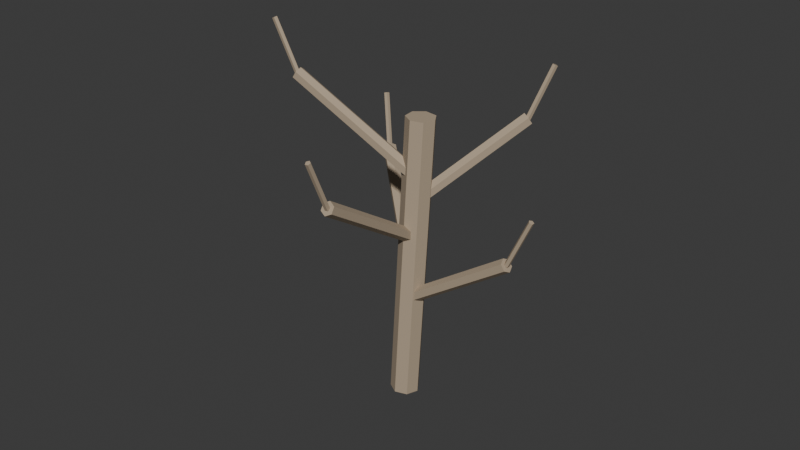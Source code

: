 # Source: dead-tree.blend  (saved by Blender 5.0.119; exported with 4.5.12 LTS)
import bpy
from mathutils import Matrix  # noqa: F401  (used for matrix-valued properties, if any)

bpy.ops.wm.read_factory_settings(use_empty=True)
scene = bpy.context.scene
scene.name = 'Scene'

# ---- collections
col_collection = bpy.data.collections.new('Collection'); scene.collection.children.link(col_collection)

# ---- materials (node trees are filled in below, after node groups)
mat_sun_bleached_wood = bpy.data.materials.new('Sun bleached wood')
mat_sun_bleached_wood.diffuse_color = (0.43, 0.34, 0.24, 1.0)

# ---- material node trees
mat_sun_bleached_wood.use_nodes = True; mat_sun_bleached_wood.node_tree.nodes.clear()
_N = mat_sun_bleached_wood.node_tree.nodes; _L = mat_sun_bleached_wood.node_tree.links
n0 = _N.new('ShaderNodeBsdfPrincipled'); n0.name = 'Principled BSDF'; n0.location = (-200, 100)
n0.inputs[0].default_value = (0.43, 0.34, 0.24, 1.0)
n0.inputs[2].default_value = 0.85
n1 = _N.new('ShaderNodeOutputMaterial'); n1.name = 'Material Output'; n1.location = (200, 100)
_L.new(n0.outputs[0], n1.inputs[0])
n1.is_active_output = True

# ---- world
world_world = bpy.data.worlds.new('World'); scene.world = world_world
world_world.use_nodes = True; world_world.node_tree.nodes.clear()
_N = world_world.node_tree.nodes; _L = world_world.node_tree.links
n0 = _N.new('ShaderNodeOutputWorld'); n0.name = 'World Output'; n0.location = (200, 100)
n1 = _N.new('ShaderNodeBackground'); n1.name = 'Background'; n1.location = (-200, 100)
n1.inputs[0].default_value = (0.05088, 0.05088, 0.05088, 1.0)
_L.new(n1.outputs[0], n0.inputs[0])
n0.is_active_output = True
world_world.color = (0.05088, 0.05088, 0.05088)
world_world.sun_shadow_jitter_overblur = 0.0

# ---- meshes
me_cylinder = bpy.data.meshes.new('Cylinder')
me_cylinder.from_pydata([(0.0, 0.19, -1.902), (0.0, 0.19, 1.902), (0.1485, 0.1185, -1.902), (0.1485, 0.1185, 1.902), (0.1852, -0.04228, -1.902), (0.1852, -0.04228, 1.902), (0.08244, -0.1712, -1.902), (0.08244, -0.1712, 1.902), (-0.08244, -0.1712, -1.902), (-0.08244, -0.1712, 1.902), (-0.1852, -0.04228, -1.902), (-0.1852, -0.04228, 1.902), (-0.1485, 0.1185, -1.902), (-0.1485, 0.1185, 1.902), (-0.01662, 0.04499, -0.4278), (-0.8043, -1.09, 0.5771), (0.03436, -0.02076, -0.4621), (-0.7533, -1.156, 0.5428), (0.006596, -0.0659, -0.5349), (-0.7811, -1.201, 0.47), (-0.07214, -0.04528, -0.5733), (-0.8598, -1.18, 0.4316), (-0.1231, 0.02047, -0.539), (-0.9108, -1.115, 0.4659), (-0.09535, 0.06561, -0.4662), (-0.883, -1.07, 0.5387), (-0.8144, -1.108, 0.5178), (-0.9808, -1.327, 1.179), (-0.7989, -1.145, 0.5094), (-0.9653, -1.364, 1.17), (-0.8292, -1.169, 0.4941), (-0.9956, -1.387, 1.155), (-0.8634, -1.146, 0.493), (-1.03, -1.364, 1.154), (-0.8543, -1.108, 0.5076), (-1.021, -1.327, 1.169), (-0.08942, 0.01114, 0.006347), (1.412, 0.4805, 0.9351), (-0.08813, 0.0906, -0.0359), (1.413, 0.56, 0.8929), (-0.04308, 0.09969, -0.1133), (1.458, 0.5691, 0.8155), (0.0006666, 0.02932, -0.1484), (1.502, 0.4987, 0.7804), (-0.0006261, -0.05013, -0.1062), (1.5, 0.4193, 0.8226), (-0.04567, -0.05923, -0.02879), (1.455, 0.4102, 0.9), (1.426, 0.4828, 0.8728), (1.717, 0.5851, 1.519), (1.439, 0.5198, 0.8609), (1.73, 0.6222, 1.507), (1.477, 0.5152, 0.8447), (1.768, 0.6175, 1.491), (1.486, 0.4753, 0.8466), (1.778, 0.5776, 1.492), (1.455, 0.4552, 0.8639), (1.746, 0.5576, 1.51), (-0.003321, 0.01886, 0.4356), (-1.275, 0.8492, 1.347), (-0.06483, -0.03649, 0.4002), (-1.337, 0.7939, 1.312), (-0.1059, -0.01474, 0.3231), (-1.378, 0.8156, 1.235), (-0.08543, 0.06236, 0.2814), (-1.357, 0.8927, 1.193), (-0.02392, 0.1177, 0.3168), (-1.296, 0.9481, 1.228), (0.01714, 0.09595, 0.3939), (-1.255, 0.9263, 1.306), (-1.288, 0.8564, 1.286), (-1.551, 1.031, 1.928), (-1.323, 0.8373, 1.276), (-1.587, 1.012, 1.919), (-1.349, 0.8647, 1.259), (-1.612, 1.039, 1.901), (-1.329, 0.9007, 1.257), (-1.592, 1.075, 1.899), (-1.292, 0.8956, 1.274), (-1.555, 1.07, 1.916), (-0.0623, 0.1104, 0.8611), (0.4665, -1.196, 1.874), (0.01926, 0.114, 0.8232), (0.548, -1.193, 1.836), (0.03718, 0.06462, 0.7501), (0.5659, -1.242, 1.763), (-0.02645, 0.01159, 0.7149), (0.5023, -1.295, 1.728), (-0.108, 0.007949, 0.7528), (0.4207, -1.299, 1.766), (-0.1259, 0.05735, 0.8259), (0.4028, -1.249, 1.839), (0.4741, -1.215, 1.814), (0.571, -1.468, 2.477), (0.5127, -1.225, 1.805), (0.6096, -1.478, 2.467), (0.5122, -1.264, 1.79), (0.609, -1.517, 2.453), (0.4732, -1.277, 1.791), (0.5701, -1.53, 2.453), (0.4497, -1.247, 1.806), (0.5466, -1.5, 2.468), (-0.06336, 0.04273, 1.297), (0.5827, 1.527, 2.177), (-0.125, 0.0939, 1.256), (0.5211, 1.578, 2.136), (-0.106, 0.1325, 1.176), (0.5401, 1.617, 2.057), (-0.02539, 0.12, 1.138), (0.6207, 1.604, 2.019), (0.03624, 0.06882, 1.18), (0.6823, 1.553, 2.06), (0.01725, 0.03018, 1.259), (0.6634, 1.514, 2.139), (0.589, 1.537, 2.114), (0.7093, 1.842, 2.75), (0.5673, 1.57, 2.102), (0.6877, 1.875, 2.739), (0.5932, 1.597, 2.085), (0.7136, 1.902, 2.721), (0.6309, 1.58, 2.086), (0.7512, 1.885, 2.722), (0.6283, 1.543, 2.104), (0.7486, 1.849, 2.74)], [], [(0, 1, 3, 2), (2, 3, 5, 4), (4, 5, 7, 6), (6, 7, 9, 8), (8, 9, 11, 10), (3, 1, 13, 11, 9, 7, 5), (10, 11, 13, 12), (12, 13, 1, 0), (0, 2, 4, 6, 8, 10, 12), (14, 15, 17, 16), (16, 17, 19, 18), (18, 19, 21, 20), (20, 21, 23, 22), (17, 15, 25, 23, 21, 19), (22, 23, 25, 24), (24, 25, 15, 14), (14, 16, 18, 20, 22, 24), (26, 27, 29, 28), (28, 29, 31, 30), (30, 31, 33, 32), (29, 27, 35, 33, 31), (32, 33, 35, 34), (34, 35, 27, 26), (26, 28, 30, 32, 34), (36, 37, 39, 38), (38, 39, 41, 40), (40, 41, 43, 42), (42, 43, 45, 44), (39, 37, 47, 45, 43, 41), (44, 45, 47, 46), (46, 47, 37, 36), (36, 38, 40, 42, 44, 46), (48, 49, 51, 50), (50, 51, 53, 52), (52, 53, 55, 54), (51, 49, 57, 55, 53), (54, 55, 57, 56), (56, 57, 49, 48), (48, 50, 52, 54, 56), (58, 59, 61, 60), (60, 61, 63, 62), (62, 63, 65, 64), (64, 65, 67, 66), (61, 59, 69, 67, 65, 63), (66, 67, 69, 68), (68, 69, 59, 58), (58, 60, 62, 64, 66, 68), (70, 71, 73, 72), (72, 73, 75, 74), (74, 75, 77, 76), (73, 71, 79, 77, 75), (76, 77, 79, 78), (78, 79, 71, 70), (70, 72, 74, 76, 78), (80, 81, 83, 82), (82, 83, 85, 84), (84, 85, 87, 86), (86, 87, 89, 88), (83, 81, 91, 89, 87, 85), (88, 89, 91, 90), (90, 91, 81, 80), (80, 82, 84, 86, 88, 90), (92, 93, 95, 94), (94, 95, 97, 96), (96, 97, 99, 98), (95, 93, 101, 99, 97), (98, 99, 101, 100), (100, 101, 93, 92), (92, 94, 96, 98, 100), (102, 103, 105, 104), (104, 105, 107, 106), (106, 107, 109, 108), (108, 109, 111, 110), (105, 103, 113, 111, 109, 107), (110, 111, 113, 112), (112, 113, 103, 102), (102, 104, 106, 108, 110, 112), (114, 115, 117, 116), (116, 117, 119, 118), (118, 119, 121, 120), (117, 115, 123, 121, 119), (120, 121, 123, 122), (122, 123, 115, 114), (114, 116, 118, 120, 122)])
_uv = me_cylinder.uv_layers.new(name='UVMap')
_uv.uv.foreach_set('vector', [1.0, 0.5, 1.0, 1.0, 0.8571, 1.0, 0.8571, 0.5, 0.8571, 0.5, 0.8571, 1.0, 0.7143, 1.0, 0.7143, 0.5, 0.7143, 0.5, 0.7143, 1.0, 0.5714, 1.0, 0.5714, 0.5, 0.5714, 0.5, 0.5714, 1.0, 0.4286, 1.0, 0.4286, 0.5, 0.4286, 0.5, 0.4286, 1.0, 0.2857, 1.0, 0.2857, 0.5, 0.4376, 0.3996, 0.25, 0.49, 0.06236, 0.3996, 0.01602, 0.1966, 0.1459, 0.03377, 0.3541, 0.03377, 0.484, 0.1966, 0.2857, 0.5, 0.2857, 1.0, 0.1429, 1.0, 0.1429, 0.5, 0.1429, 0.5, 0.1429, 1.0, 2.98e-08, 1.0, 2.98e-08, 0.5, 0.75, 0.49, 0.9376, 0.3996, 0.984, 0.1966, 0.8541, 0.03377, 0.6459, 0.03377, 0.516, 0.1966, 0.5624, 0.3996, 1.0, 0.5, 1.0, 1.0, 0.8333, 1.0, 0.8333, 0.5, 0.8333, 0.5, 0.8333, 1.0, 0.6667, 1.0, 0.6667, 0.5, 0.6667, 0.5, 0.6667, 1.0, 0.5, 1.0, 0.5, 0.5, 0.5, 0.5, 0.5, 1.0, 0.3333, 1.0, 0.3333, 0.5, 0.4578, 0.37, 0.25, 0.49, 0.04215, 0.37, 0.04215, 0.13, 0.25, 0.01, 0.4578, 0.13, 0.3333, 0.5, 0.3333, 1.0, 0.1667, 1.0, 0.1667, 0.5, 0.1667, 0.5, 0.1667, 1.0, -8.941e-08, 1.0, -8.941e-08, 0.5, 0.75, 0.49, 0.9578, 0.37, 0.9578, 0.13, 0.75, 0.01, 0.5422, 0.13, 0.5422, 0.37, 1.0, 0.5, 1.0, 1.0, 0.8, 1.0, 0.8, 0.5, 0.8, 0.5, 0.8, 1.0, 0.6, 1.0, 0.6, 0.5, 0.6, 0.5, 0.6, 1.0, 0.4, 1.0, 0.4, 0.5, 0.4783, 0.3242, 0.25, 0.49, 0.02175, 0.3242, 0.1089, 0.05584, 0.3911, 0.05584, 0.4, 0.5, 0.4, 1.0, 0.2, 1.0, 0.2, 0.5, 0.2, 0.5, 0.2, 1.0, 2.98e-08, 1.0, 2.98e-08, 0.5, 0.75, 0.49, 0.9783, 0.3242, 0.8911, 0.05584, 0.6089, 0.05584, 0.5217, 0.3242, 1.0, 0.5, 1.0, 1.0, 0.8333, 1.0, 0.8333, 0.5, 0.8333, 0.5, 0.8333, 1.0, 0.6667, 1.0, 0.6667, 0.5, 0.6667, 0.5, 0.6667, 1.0, 0.5, 1.0, 0.5, 0.5, 0.5, 0.5, 0.5, 1.0, 0.3333, 1.0, 0.3333, 0.5, 0.4578, 0.37, 0.25, 0.49, 0.04215, 0.37, 0.04215, 0.13, 0.25, 0.01, 0.4578, 0.13, 0.3333, 0.5, 0.3333, 1.0, 0.1667, 1.0, 0.1667, 0.5, 0.1667, 0.5, 0.1667, 1.0, -8.941e-08, 1.0, -8.941e-08, 0.5, 0.75, 0.49, 0.9578, 0.37, 0.9578, 0.13, 0.75, 0.01, 0.5422, 0.13, 0.5422, 0.37, 1.0, 0.5, 1.0, 1.0, 0.8, 1.0, 0.8, 0.5, 0.8, 0.5, 0.8, 1.0, 0.6, 1.0, 0.6, 0.5, 0.6, 0.5, 0.6, 1.0, 0.4, 1.0, 0.4, 0.5, 0.4783, 0.3242, 0.25, 0.49, 0.02175, 0.3242, 0.1089, 0.05584, 0.3911, 0.05584, 0.4, 0.5, 0.4, 1.0, 0.2, 1.0, 0.2, 0.5, 0.2, 0.5, 0.2, 1.0, 2.98e-08, 1.0, 2.98e-08, 0.5, 0.75, 0.49, 0.9783, 0.3242, 0.8911, 0.05584, 0.6089, 0.05584, 0.5217, 0.3242, 1.0, 0.5, 1.0, 1.0, 0.8333, 1.0, 0.8333, 0.5, 0.8333, 0.5, 0.8333, 1.0, 0.6667, 1.0, 0.6667, 0.5, 0.6667, 0.5, 0.6667, 1.0, 0.5, 1.0, 0.5, 0.5, 0.5, 0.5, 0.5, 1.0, 0.3333, 1.0, 0.3333, 0.5, 0.4578, 0.37, 0.25, 0.49, 0.04215, 0.37, 0.04215, 0.13, 0.25, 0.01, 0.4578, 0.13, 0.3333, 0.5, 0.3333, 1.0, 0.1667, 1.0, 0.1667, 0.5, 0.1667, 0.5, 0.1667, 1.0, -8.941e-08, 1.0, -8.941e-08, 0.5, 0.75, 0.49, 0.9578, 0.37, 0.9578, 0.13, 0.75, 0.01, 0.5422, 0.13, 0.5422, 0.37, 1.0, 0.5, 1.0, 1.0, 0.8, 1.0, 0.8, 0.5, 0.8, 0.5, 0.8, 1.0, 0.6, 1.0, 0.6, 0.5, 0.6, 0.5, 0.6, 1.0, 0.4, 1.0, 0.4, 0.5, 0.4783, 0.3242, 0.25, 0.49, 0.02175, 0.3242, 0.1089, 0.05584, 0.3911, 0.05584, 0.4, 0.5, 0.4, 1.0, 0.2, 1.0, 0.2, 0.5, 0.2, 0.5, 0.2, 1.0, 2.98e-08, 1.0, 2.98e-08, 0.5, 0.75, 0.49, 0.9783, 0.3242, 0.8911, 0.05584, 0.6089, 0.05584, 0.5217, 0.3242, 1.0, 0.5, 1.0, 1.0, 0.8333, 1.0, 0.8333, 0.5, 0.8333, 0.5, 0.8333, 1.0, 0.6667, 1.0, 0.6667, 0.5, 0.6667, 0.5, 0.6667, 1.0, 0.5, 1.0, 0.5, 0.5, 0.5, 0.5, 0.5, 1.0, 0.3333, 1.0, 0.3333, 0.5, 0.4578, 0.37, 0.25, 0.49, 0.04215, 0.37, 0.04215, 0.13, 0.25, 0.01, 0.4578, 0.13, 0.3333, 0.5, 0.3333, 1.0, 0.1667, 1.0, 0.1667, 0.5, 0.1667, 0.5, 0.1667, 1.0, -8.941e-08, 1.0, -8.941e-08, 0.5, 0.75, 0.49, 0.9578, 0.37, 0.9578, 0.13, 0.75, 0.01, 0.5422, 0.13, 0.5422, 0.37, 1.0, 0.5, 1.0, 1.0, 0.8, 1.0, 0.8, 0.5, 0.8, 0.5, 0.8, 1.0, 0.6, 1.0, 0.6, 0.5, 0.6, 0.5, 0.6, 1.0, 0.4, 1.0, 0.4, 0.5, 0.4783, 0.3242, 0.25, 0.49, 0.02175, 0.3242, 0.1089, 0.05584, 0.3911, 0.05584, 0.4, 0.5, 0.4, 1.0, 0.2, 1.0, 0.2, 0.5, 0.2, 0.5, 0.2, 1.0, 2.98e-08, 1.0, 2.98e-08, 0.5, 0.75, 0.49, 0.9783, 0.3242, 0.8911, 0.05584, 0.6089, 0.05584, 0.5217, 0.3242, 1.0, 0.5, 1.0, 1.0, 0.8333, 1.0, 0.8333, 0.5, 0.8333, 0.5, 0.8333, 1.0, 0.6667, 1.0, 0.6667, 0.5, 0.6667, 0.5, 0.6667, 1.0, 0.5, 1.0, 0.5, 0.5, 0.5, 0.5, 0.5, 1.0, 0.3333, 1.0, 0.3333, 0.5, 0.4578, 0.37, 0.25, 0.49, 0.04215, 0.37, 0.04215, 0.13, 0.25, 0.01, 0.4578, 0.13, 0.3333, 0.5, 0.3333, 1.0, 0.1667, 1.0, 0.1667, 0.5, 0.1667, 0.5, 0.1667, 1.0, -8.941e-08, 1.0, -8.941e-08, 0.5, 0.75, 0.49, 0.9578, 0.37, 0.9578, 0.13, 0.75, 0.01, 0.5422, 0.13, 0.5422, 0.37, 1.0, 0.5, 1.0, 1.0, 0.8, 1.0, 0.8, 0.5, 0.8, 0.5, 0.8, 1.0, 0.6, 1.0, 0.6, 0.5, 0.6, 0.5, 0.6, 1.0, 0.4, 1.0, 0.4, 0.5, 0.4783, 0.3242, 0.25, 0.49, 0.02175, 0.3242, 0.1089, 0.05584, 0.3911, 0.05584, 0.4, 0.5, 0.4, 1.0, 0.2, 1.0, 0.2, 0.5, 0.2, 0.5, 0.2, 1.0, 2.98e-08, 1.0, 2.98e-08, 0.5, 0.75, 0.49, 0.9783, 0.3242, 0.8911, 0.05584, 0.6089, 0.05584, 0.5217, 0.3242])
me_cylinder.materials.append(mat_sun_bleached_wood)
me_cylinder.update()

# ---- objects
ob_twisted_bole = bpy.data.objects.new('Twisted bole', me_cylinder)

# ---- transforms, parenting, visibility, modifiers, constraints
ob_twisted_bole.location = (0.075, 0.05, 1.9)
ob_twisted_bole.rotation_euler = (0.04741, -3.867e-07, 2.159)

# ---- collection membership
col_collection.objects.link(ob_twisted_bole)

# ---- scene / render settings (as saved in the file)
scene.frame_start = 1; scene.frame_end = 250; scene.frame_set(1)
scene.render.engine = 'BLENDER_EEVEE_NEXT'
scene.render.bake_bias = 0.0
scene.render.bake_samples = 0
scene.cycles.sampling_pattern = 'TABULATED_SOBOL'
scene.eevee.use_volume_custom_range = False
bpy.context.view_layer.update()

# ---- added for rendering (the .blend has no active camera and no usable light): camera, sun
cam_auto = bpy.data.cameras.new('AutoCamera')
cam_auto.lens = 50.0
cam_auto.sensor_width = 36.0
cam_auto.clip_end = 1000.0
ob_auto_camera = bpy.data.objects.new('AutoCamera', cam_auto)
scene.collection.objects.link(ob_auto_camera)
ob_auto_camera.location = (7.67425, -9.31261, 8.55902)
ob_auto_camera.rotation_euler = (1.09748, -7.21219e-08, 0.694738)
scene.camera = ob_auto_camera
light_auto_sun = bpy.data.lights.new('AutoSun', 'SUN')
light_auto_sun.energy = 3.0
light_auto_sun.angle = 0.0523599
ob_auto_sun = bpy.data.objects.new('AutoSun', light_auto_sun)
scene.collection.objects.link(ob_auto_sun)
ob_auto_sun.rotation_euler = (0.872665, 0.174533, 0.523599)
bpy.context.view_layer.update()
